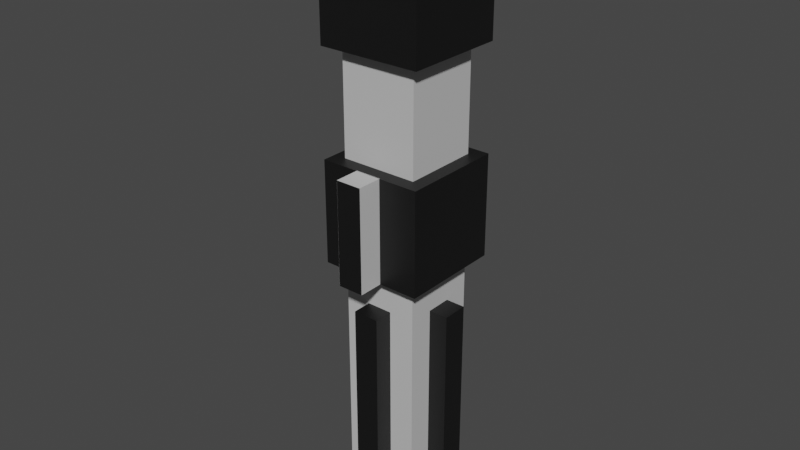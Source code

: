 # Source: Vader.blend  (saved by Blender 2.93.20; exported with 4.5.12 LTS)
import bpy
from mathutils import Matrix  # noqa: F401  (used for matrix-valued properties, if any)

bpy.ops.wm.read_factory_settings(use_empty=True)
scene = bpy.context.scene
scene.name = 'Scene'

# ---- collections
col_collection = bpy.data.collections.new('Collection'); scene.collection.children.link(col_collection)

# ---- images (referenced by path relative to the original .blend; pixels are not part of the script)
import os
ASSET_DIR = os.environ.get("B2B_ASSET_DIR", "")  # directory of the original .blend (textures are referenced by path, not embedded)
HERE = os.path.dirname(os.path.abspath(__file__))  # packed textures are extracted next to this script under _unpacked/

def load_image(name, relpath, width, height, colorspace="sRGB"):
    """Load a texture the original file referenced (path relative to the .blend, or extracted next to this script)."""
    p = next((c for c in (os.path.join(HERE, relpath), os.path.join(ASSET_DIR, relpath)) if relpath and os.path.exists(c)), "")
    if p:
        img = bpy.data.images.load(p, check_existing=True)
        img.name = name
    else:  # same state as the original file: an image datablock whose file is absent (Cycles renders it pink)
        img = bpy.data.images.new(name, width, height)
        img.source = "FILE"
        img.filepath = "//" + (relpath or name)
    img.colorspace_settings.name = colorspace
    return img
img_vader_png = load_image('Vader.png', '_unpacked/Vader.1075fb95.png', 32, 32, 'sRGB')

# ---- materials (node trees are filled in below, after node groups)
mat_material = bpy.data.materials.new('Material')
mat_material.use_transparent_shadow = False

# ---- material node trees
mat_material.use_nodes = True; mat_material.node_tree.nodes.clear()
_N = mat_material.node_tree.nodes; _L = mat_material.node_tree.links
n0 = _N.new('ShaderNodeBsdfPrincipled'); n0.name = 'Principled BSDF'; n0.location = (10, 300)
n0.distribution = 'GGX'
n0.subsurface_method = 'BURLEY'
n0.inputs[3].default_value = 1.45
n0.inputs[27].default_value = (0.0, 0.0, 0.0, 1.0)
n0.inputs[28].default_value = 1.0
n1 = _N.new('ShaderNodeOutputMaterial'); n1.name = 'Material Output'; n1.location = (300, 300)
n2 = _N.new('ShaderNodeTexImage'); n2.name = 'Image Texture'; n2.location = (-280, 280)
n2.image = img_vader_png
n2.interpolation = 'Closest'
_L.new(n0.outputs[0], n1.inputs[0])
_L.new(n2.outputs[0], n0.inputs[0])
n1.is_active_output = True

# ---- world
world_world = bpy.data.worlds.new('World'); scene.world = world_world
world_world.use_nodes = True; world_world.node_tree.nodes.clear()
_N = world_world.node_tree.nodes; _L = world_world.node_tree.links
n0 = _N.new('ShaderNodeOutputWorld'); n0.name = 'World Output'; n0.location = (300, 300)
n1 = _N.new('ShaderNodeBackground'); n1.name = 'Background'; n1.location = (10, 300)
n1.inputs[0].default_value = (0.05088, 0.05088, 0.05088, 1.0)
_L.new(n1.outputs[0], n0.inputs[0])
n0.is_active_output = True
world_world.color = (0.05088, 0.05088, 0.05088)
world_world.use_sun_shadow = False
world_world.sun_shadow_jitter_overblur = 0.0

# ---- meshes
me_plane_003 = bpy.data.meshes.new('Plane.003')
me_plane_003.from_pydata([(1.55, -1.502, 0.1356), (1.25, -1.502, 0.1356), (1.25, -0.5, 0.1356), (1.55, -0.5, 0.1356), (1.203, -0.5011, -0.211), (1.603, -0.5011, -0.211), (1.203, -0.5011, 0.189), (1.603, -0.5011, 0.189), (1.203, -0.1011, -0.211), (1.603, -0.1011, -0.211), (1.203, -0.1011, 0.189), (1.603, -0.1011, 0.189), (1.35, -0.5011, 0.1856), (1.45, -0.5011, 0.1856), (1.35, -0.1011, 0.1856), (1.45, -0.1011, 0.1856), (1.35, -0.5011, 0.2856), (1.45, -0.5011, 0.2856), (1.35, -0.1011, 0.2856), (1.45, -0.1011, 0.2856), (1.18, -1.44, 0.03624), (1.18, -1.44, -0.06376), (1.18, -0.64, 0.03624), (1.18, -0.64, -0.06376), (1.28, -1.44, 0.03624), (1.28, -1.44, -0.06376), (1.28, -0.64, 0.03624), (1.28, -0.64, -0.06376), (1.55, -1.502, -0.1644), (1.25, -1.502, -0.1644), (1.25, -0.5, -0.1644), (1.55, -0.5, -0.1644), (1.25, -0.1011, -0.1644), (1.55, -0.1011, -0.1644), (1.25, -0.1011, 0.1356), (1.55, -0.1011, 0.1356), (1.25, 0.2989, -0.1644), (1.55, 0.2989, -0.1644), (1.25, 0.2989, 0.1356), (1.55, 0.2989, 0.1356), (1.525, -1.44, 0.0375), (1.525, -1.44, -0.0625), (1.525, -0.64, 0.0375), (1.525, -0.64, -0.0625), (1.625, -1.44, 0.0375), (1.625, -1.44, -0.0625), (1.625, -0.64, 0.0375), (1.625, -0.64, -0.0625), (1.449, -1.44, 0.21), (1.349, -1.44, 0.21), (1.449, -0.64, 0.21), (1.349, -0.64, 0.21), (1.449, -1.44, 0.11), (1.349, -1.44, 0.11), (1.449, -0.64, 0.11), (1.349, -0.64, 0.11), (1.451, -1.44, -0.135), (1.351, -1.44, -0.135), (1.451, -0.64, -0.135), (1.351, -0.64, -0.135), (1.451, -1.44, -0.235), (1.351, -1.44, -0.235), (1.451, -0.64, -0.235), (1.351, -0.64, -0.235)], [], [(1, 0, 3, 2), (5, 4, 8, 9), (7, 5, 9, 11), (6, 7, 11, 10), (4, 6, 10, 8), (9, 8, 10, 11), (5, 7, 6, 4), (16, 17, 19, 18), (14, 12, 16, 18), (15, 14, 18, 19), (13, 15, 19, 17), (12, 13, 17, 16), (20, 22, 23, 21), (21, 23, 27, 25), (23, 22, 26, 27), (22, 20, 24, 26), (20, 21, 25, 24), (0, 28, 31, 3), (29, 1, 2, 30), (32, 34, 38, 36), (34, 35, 39, 38), (33, 32, 36, 37), (1, 29, 28, 0), (35, 33, 37, 39), (44, 45, 47, 46), (41, 43, 47, 45), (43, 42, 46, 47), (42, 40, 44, 46), (40, 41, 45, 44), (48, 50, 51, 49), (49, 51, 55, 53), (51, 50, 54, 55), (50, 48, 52, 54), (48, 49, 53, 52), (60, 61, 63, 62), (57, 59, 63, 61), (59, 58, 62, 63), (58, 56, 60, 62), (56, 57, 61, 60), (28, 29, 30, 31)])
_uv = me_plane_003.uv_layers.new(name='UVMap')
_uv.uv.foreach_set('vector', [0.75, 0.4062, 0.75, 0.5, 0.4688, 0.5, 0.4688, 0.4062, 0.375, 0.25, 0.375, 0.125, 0.5, 0.125, 0.5, 0.25, 0.25, 0.25, 0.375, 0.25, 0.375, 0.375, 0.25, 0.375, 0.25, 0.125, 0.25, 0.25, 0.125, 0.25, 0.125, 0.125, 0.375, 0.125, 0.25, 0.125, 0.25, 0.0, 0.375, 0.0, 0.0, 0.25, 0.0, 0.125, 0.125, 0.125, 0.125, 0.25, 0.375, 0.25, 0.25, 0.25, 0.25, 0.125, 0.375, 0.125, 0.1562, 0.3438, 0.1875, 0.3438, 0.1875, 0.4688, 0.1562, 0.4688, 0.125, 0.4688, 0.125, 0.3438, 0.1562, 0.3438, 0.1562, 0.4688, 0.1875, 0.5, 0.1562, 0.5, 0.1562, 0.4688, 0.1875, 0.4688, 0.2188, 0.3438, 0.2188, 0.4688, 0.1875, 0.4688, 0.1875, 0.3438, 0.1562, 0.3125, 0.1875, 0.3125, 0.1875, 0.3438, 0.1562, 0.3438, 0.9688, 0.7188, 0.9688, 0.9688, 0.9375, 0.9688, 0.9375, 0.7188, 0.9375, 0.7188, 0.9375, 0.9688, 0.9062, 0.9688, 0.9062, 0.7188, 0.9375, 0.9688, 0.9688, 0.9688, 0.9688, 1.0, 0.9375, 1.0, 0.9688, 0.9688, 0.9688, 0.7188, 1.0, 0.7188, 1.0, 0.9688, 0.9688, 0.7188, 0.9375, 0.7188, 0.9375, 0.6875, 0.9688, 0.6875, 0.75, 0.5, 0.75, 0.5938, 0.4688, 0.5938, 0.4688, 0.5, 0.75, 0.6875, 0.75, 0.7812, 0.4688, 0.7812, 0.4688, 0.6875, 0.5312, 0.09375, 0.5312, 0.0, 0.6562, 0.0, 0.6562, 0.09375, 0.5312, 0.375, 0.5312, 0.2812, 0.6562, 0.2812, 0.6562, 0.375, 0.5312, 0.1875, 0.5312, 0.09375, 0.6562, 0.09375, 0.6562, 0.1875, 0.75, 0.7812, 0.75, 0.6875, 0.8438, 0.6875, 0.8438, 0.7812, 0.5312, 0.2812, 0.5312, 0.1875, 0.6562, 0.1875, 0.6562, 0.2812, 0.9375, 0.2812, 0.9062, 0.2812, 0.9062, 0.03125, 0.9375, 0.03125, 0.875, 0.2812, 0.875, 0.03125, 0.9062, 0.03125, 0.9062, 0.2812, 0.9062, 0.0, 0.9375, 0.0, 0.9375, 0.03125, 0.9062, 0.03125, 0.9688, 0.03125, 0.9688, 0.2812, 0.9375, 0.2812, 0.9375, 0.03125, 0.9375, 0.3125, 0.9062, 0.3125, 0.9062, 0.2812, 0.9375, 0.2812, 0.8125, 0.03125, 0.8125, 0.2812, 0.7812, 0.2812, 0.7812, 0.03125, 0.7812, 0.03125, 0.7812, 0.2812, 0.75, 0.2812, 0.75, 0.03125, 0.7812, 0.2812, 0.8125, 0.2812, 0.8125, 0.3125, 0.7812, 0.3125, 0.8125, 0.2812, 0.8125, 0.03125, 0.8438, 0.03125, 0.8438, 0.2812, 0.8125, 0.03125, 0.7812, 0.03125, 0.7812, 0.0, 0.8125, 0.0, 0.875, 0.4062, 0.9062, 0.4062, 0.9062, 0.6562, 0.875, 0.6562, 0.9375, 0.4062, 0.9375, 0.6562, 0.9062, 0.6562, 0.9062, 0.4062, 0.9062, 0.6875, 0.875, 0.6875, 0.875, 0.6562, 0.9062, 0.6562, 0.8438, 0.6562, 0.8438, 0.4062, 0.875, 0.4062, 0.875, 0.6562, 0.875, 0.375, 0.9062, 0.375, 0.9062, 0.4062, 0.875, 0.4062, 0.75, 0.5938, 0.75, 0.6875, 0.4688, 0.6875, 0.4688, 0.5938])
me_plane_003.materials.append(mat_material)
me_plane_003.use_remesh_fix_poles = True
me_plane_003.use_remesh_preserve_attributes = False
me_plane_003.use_mirror_vertex_groups = False
me_plane_003.update()
me_plane_002 = bpy.data.meshes.new('Plane.002')
me_plane_002.from_pydata([(1.2, 0.3, -0.2144), (1.6, 0.3, -0.2144), (1.2, 0.3, 0.1856), (1.6, 0.3, 0.1856), (1.2, 0.8001, -0.2144), (1.6, 0.8001, -0.2144), (1.6, 0.6001, 0.1856), (1.2, 0.6001, 0.1856), (1.3, 0.5, 0.1), (1.5, 0.5, 0.1), (1.5, 0.5, -0.1), (1.3, 0.5, -0.1), (1.3, 0.6429, 0.1), (1.5, 0.7429, -0.1), (1.5, 0.6429, 0.1), (1.3, 0.7429, -0.1), (1.3, 0.3, -0.2144), (1.5, 0.3, -0.2144), (1.3, 0.3, -0.1144), (1.5, 0.3, -0.1144), (1.3, 0.1, -0.2144), (1.5, 0.1, -0.2144), (1.3, 0.1, -0.1144), (1.5, 0.1, -0.1144)], [], [(7, 2, 3, 6), (0, 4, 5, 1, 17, 21, 20, 16), (8, 11, 10, 9), (9, 10, 13, 14), (13, 10, 11, 15), (15, 11, 8, 12), (7, 4, 5, 6, 14, 13, 15, 12), (0, 16, 18, 19, 17, 1, 3, 2), (20, 21, 23, 22), (3, 1, 5, 6), (7, 12, 14, 6), (12, 8, 9, 14), (0, 2, 7, 4), (18, 16, 20, 22), (17, 19, 23, 21)])
_uv = me_plane_002.uv_layers.new(name='UVMap')
_uv.uv.foreach_set('vector', [0.1562, 0.5938, 0.1562, 0.6875, 0.03125, 0.6875, 0.03125, 0.5938, 0.1562, 0.8984, 0.1563, 1.055, 0.03125, 1.055, 0.03125, 0.8984, 0.0625, 0.8984, 0.0625, 0.8359, 0.125, 0.8359, 0.125, 0.8984, 0.125, 0.5192, 0.125, 0.4567, 0.0625, 0.4567, 0.0625, 0.5192, 0.0625, 0.5192, 0.0625, 0.4567, -0.0134, 0.4567, 0.01785, 0.5192, 0.0625, 0.3808, 0.0625, 0.4567, 0.125, 0.4567, 0.125, 0.3808, 0.2009, 0.4567, 0.125, 0.4567, 0.125, 0.5192, 0.1697, 0.5192, 0.1562, 0.5938, 0.1562, 0.7335, 0.03125, 0.7335, 0.03125, 0.5938, 0.0625, 0.6237, 0.0625, 0.6935, 0.125, 0.6935, 0.125, 0.6237, 0.1656, 0.8406, 0.1273, 0.843, 0.125, 0.8047, 0.0625, 0.8047, 0.06016, 0.843, 0.02187, 0.8406, 0.03125, 0.6875, 0.1562, 0.6875, 0.125, 0.8359, 0.0625, 0.8359, 0.0625, 0.8047, 0.125, 0.8047, 0.1321, 0.5938, 0.1321, 0.7281, -0.03593, 0.7281, 0.03125, 0.5938, 0.1562, 0.5938, 0.125, 0.5638, 0.0625, 0.5638, 0.03125, 0.5938, 0.125, 0.5638, 0.125, 0.5192, 0.0625, 0.5192, 0.0625, 0.5638, 0.2906, 0.6946, 0.1562, 0.6946, 0.1562, 0.5938, 0.2906, 0.5266, 0.125, 0.8047, 0.125, 0.8047, 0.125, 0.8047, 0.125, 0.8047, 0.0625, 0.8047, 0.0625, 0.8047, 0.0625, 0.8047, 0.0625, 0.8047])
me_plane_002.materials.append(mat_material)
me_plane_002.use_remesh_fix_poles = True
me_plane_002.use_remesh_preserve_attributes = False
me_plane_002.use_mirror_vertex_groups = False
me_plane_002.update()

# ---- objects
ob_plane_001 = bpy.data.objects.new('Plane.001', me_plane_003)
ob_plane_002 = bpy.data.objects.new('Plane.002', me_plane_002)

# ---- transforms, parenting, visibility, modifiers, constraints
ob_plane_001.location = (-1.4, 0.0, 1.6)
ob_plane_001.rotation_euler = (1.571, -0.0, 0.0)
ob_plane_001.lineart.crease_threshold = 0.0
ob_plane_002.location = (-1.4, 0.0, 1.6)
ob_plane_002.rotation_euler = (1.571, -0.0, 0.0)
ob_plane_002.lineart.crease_threshold = 0.0

# ---- collection membership
col_collection.objects.link(ob_plane_001)
col_collection.objects.link(ob_plane_002)

# ---- scene / render settings (as saved in the file)
scene.frame_start = 1; scene.frame_end = 250; scene.frame_set(1)
scene.render.engine = 'BLENDER_EEVEE_NEXT'
scene.cycles.use_denoising = False
scene.cycles.samples = 128
scene.cycles.sampling_pattern = 'TABULATED_SOBOL'
scene.cycles.use_adaptive_sampling = False
scene.cycles.use_light_tree = False
scene.eevee.use_gtao = True
scene.eevee.gtao_quality = 0.4
scene.eevee.gtao_distance = 2.5
scene.eevee.fast_gi_quality = 0.4
scene.view_settings.view_transform = 'Filmic'
bpy.context.view_layer.update()

# ---- added for rendering (the .blend has no active camera and no usable light): camera, sun
cam_auto = bpy.data.cameras.new('AutoCamera')
cam_auto.lens = 50.0
cam_auto.sensor_width = 36.0
cam_auto.clip_end = 1000.0
ob_auto_camera = bpy.data.objects.new('AutoCamera', cam_auto)
scene.collection.objects.link(ob_auto_camera)
ob_auto_camera.location = (2.22487, -2.69215, 3.02682)
ob_auto_camera.rotation_euler = (1.09748, -7.21219e-08, 0.694738)
scene.camera = ob_auto_camera
light_auto_sun = bpy.data.lights.new('AutoSun', 'SUN')
light_auto_sun.energy = 3.0
light_auto_sun.angle = 0.0523599
ob_auto_sun = bpy.data.objects.new('AutoSun', light_auto_sun)
scene.collection.objects.link(ob_auto_sun)
ob_auto_sun.rotation_euler = (0.872665, 0.174533, 0.523599)
bpy.context.view_layer.update()
